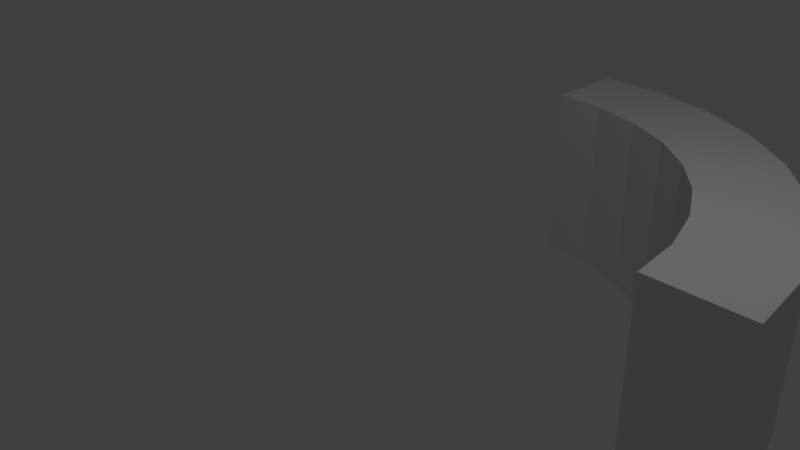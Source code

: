 # Source: obstacle.blend  (saved by Blender 2.68.0; exported with 4.5.12 LTS)
import bpy
from mathutils import Matrix  # noqa: F401  (used for matrix-valued properties, if any)

bpy.ops.wm.read_factory_settings(use_empty=True)
scene = bpy.context.scene
scene.name = 'Scene'

# ---- collections
col_collection_1 = bpy.data.collections.new('Collection 1'); scene.collection.children.link(col_collection_1)

# ---- world
world_world = bpy.data.worlds.new('World'); scene.world = world_world
world_world.color = (0.05088, 0.05088, 0.05088)
world_world.use_sun_shadow = False
world_world.sun_shadow_jitter_overblur = 0.0
world_world.cycles.sampling_method = 'MANUAL'
world_world.cycles.sample_map_resolution = 256

# ---- cameras
cam_camera = bpy.data.cameras.new('Camera')
cam_camera.clip_end = 100.0
cam_camera.lens = 35.0
cam_camera.sensor_width = 32.0
cam_camera.sensor_height = 18.0
cam_camera.ortho_scale = 7.314
cam_camera.dof.focus_distance = 0.0
cam_camera.dof.aperture_fstop = 128.0

# ---- lights
light_lamp = bpy.data.lights.new('Lamp', 'POINT')
light_lamp.transmission_factor = 0.0
light_lamp.cutoff_distance = 30.0
light_lamp.energy = 100.0
light_lamp.shadow_buffer_clip_start = 1.001
light_lamp.shadow_soft_size = 0.1
light_lamp.shadow_maximum_resolution = 0.006
light_lamp.use_absolute_resolution = True
light_lamp.cycles.use_multiple_importance_sampling = False

# ---- meshes
me_cylinder = bpy.data.meshes.new('Cylinder')
me_cylinder.from_pydata([(0.1469, -0.2521, -0.7386), (0.1469, 0.2519, -0.7387), (0.288, -0.2521, -0.6958), (0.288, 0.2519, -0.6959), (0.4181, -0.2521, -0.6263), (0.4181, 0.2519, -0.6263), (0.5321, -0.2521, -0.5327), (0.5321, 0.2519, -0.5328), (0.6256, -0.2521, -0.4187), (0.6256, 0.2519, -0.4188), (0.6951, -0.2521, -0.2887), (0.6951, 0.2519, -0.2887), (0.738, -0.2521, -0.1475), (0.738, 0.2519, -0.1476), (0.7524, -0.2521, -0.0007619), (0.7524, 0.2519, -0.0007899), (1.0, 0.2498, -0.0007031), (1.0, -0.25, -0.0006871), (0.9808, 0.2498, -0.1958), (0.9808, -0.25, -0.1958), (0.9239, 0.2498, -0.3834), (0.9239, -0.25, -0.3834), (0.8315, 0.2498, -0.5563), (0.8315, -0.25, -0.5563), (0.7071, 0.2498, -0.7078), (0.7071, -0.2501, -0.7078), (0.5556, 0.2498, -0.8322), (0.5556, -0.2501, -0.8322), (0.3827, 0.2498, -0.9246), (0.3827, -0.2501, -0.9246), (0.1951, 0.2498, -0.9815), (0.1951, -0.2501, -0.9815), (-3.699e-07, 0.2498, -1.001), (8.818e-07, -0.2501, -1.001), (8.118e-05, -0.2521, -0.7531), (8.023e-05, 0.2519, -0.7531)], [], [(1, 35, 34, 0), (3, 1, 0, 2), (5, 3, 2, 4), (7, 5, 4, 6), (9, 7, 6, 8), (11, 9, 8, 10), (13, 11, 10, 12), (15, 13, 12, 14), (16, 17, 19, 18), (18, 19, 21, 20), (20, 21, 23, 22), (22, 23, 25, 24), (24, 25, 27, 26), (26, 27, 29, 28), (28, 29, 31, 30), (30, 31, 33, 32), (23, 8, 6, 25), (27, 4, 2, 29), (31, 0, 34, 33), (20, 11, 13, 18), (24, 7, 9, 22), (28, 3, 5, 26), (32, 35, 1, 30), (17, 14, 12, 19), (21, 10, 8, 23), (25, 6, 4, 27), (29, 2, 0, 31), (18, 13, 15, 16), (22, 9, 11, 20), (26, 5, 7, 24), (33, 34, 35, 32), (30, 1, 3, 28), (16, 15, 14, 17), (19, 12, 10, 21)])
_uv = me_cylinder.uv_layers.new(name='UVMap')
_uv.uv.foreach_set('vector', [0.3009, 0.7641, 0.3009, 0.8521, 1.258e-05, 0.8521, 1.246e-05, 0.7641, 0.3009, 0.676, 0.3009, 0.7641, 1.246e-05, 0.7641, 1.144e-05, 0.676, 0.3009, 0.588, 0.3009, 0.676, 1.144e-05, 0.676, 9.775e-06, 0.588, 0.3009, 0.5, 0.3009, 0.588, 9.775e-06, 0.588, 7.391e-06, 0.5, 0.3009, 0.4119, 0.3009, 0.5, 7.391e-06, 0.5, 4.411e-06, 0.4119, 0.3009, 0.3239, 0.3009, 0.4119, 4.411e-06, 0.4119, 1.013e-06, 0.3239, 0.3009, 0.2358, 0.3009, 0.3239, 1.013e-06, 0.3239, -2.742e-06, 0.2358, 0.3009, 0.1478, 0.3009, 0.2358, -2.742e-06, 0.2358, -6.676e-06, 0.1478, 0.3045, 0.3245, 0.5614, 0.3252, 0.5613, 0.3727, 0.3043, 0.372, 0.3043, 0.372, 0.5613, 0.3727, 0.5611, 0.4367, 0.3041, 0.4359, 0.3041, 0.4359, 0.5611, 0.4367, 0.5609, 0.5146, 0.3039, 0.5138, 0.3039, 0.5138, 0.5609, 0.5146, 0.5606, 0.6034, 0.3036, 0.6027, 0.3036, 0.6027, 0.5606, 0.6034, 0.5603, 0.6999, 0.3034, 0.6991, 0.3034, 0.6991, 0.5603, 0.6999, 0.56, 0.8002, 0.3031, 0.7994, 0.3031, 0.7994, 0.56, 0.8002, 0.5597, 0.9005, 0.3028, 0.8997, 0.3028, 0.8997, 0.5597, 0.9005, 0.5594, 0.9969, 0.3025, 0.9961, 0.7676, 0.5361, 0.8924, 0.561, 0.885, 0.6364, 0.7577, 0.6364, 0.7676, 0.7367, 0.8924, 0.7119, 0.9144, 0.7844, 0.7969, 0.8332, 0.8444, 0.922, 0.9502, 0.8513, 0.9983, 0.9099, 0.9083, 0.9999, 0.6082, 0.8316, 0.7258, 0.7829, 0.7615, 0.8498, 0.6557, 0.9205, 0.5691, 0.6349, 0.6963, 0.6349, 0.7038, 0.7104, 0.5789, 0.7352, 0.6082, 0.4382, 0.7258, 0.4869, 0.7038, 0.5595, 0.5789, 0.5346, 0.7196, 0.2714, 0.8096, 0.3614, 0.7615, 0.42, 0.6557, 0.3493, 0.9083, 0.2729, 0.9983, 0.3629, 0.9502, 0.4216, 0.8444, 0.3508, 0.7969, 0.4397, 0.9144, 0.4884, 0.8924, 0.561, 0.7676, 0.5361, 0.7577, 0.6364, 0.885, 0.6364, 0.8924, 0.7119, 0.7676, 0.7367, 0.7969, 0.8332, 0.9144, 0.7844, 0.9502, 0.8513, 0.8444, 0.922, 0.6557, 0.9205, 0.7615, 0.8498, 0.8096, 0.9084, 0.7196, 0.9984, 0.5789, 0.7352, 0.7038, 0.7104, 0.7258, 0.7829, 0.6082, 0.8316, 0.5789, 0.5346, 0.7038, 0.5595, 0.6963, 0.6349, 0.5691, 0.6349, 0.001263, 0.9999, 1.258e-05, 0.8521, 0.3009, 0.8521, 0.2996, 0.9999, 0.6557, 0.3493, 0.7615, 0.42, 0.7258, 0.4869, 0.6082, 0.4382, 0.2996, 7.749e-06, 0.3009, 0.1478, -6.676e-06, 0.1478, 0.001246, 9.418e-06, 0.8444, 0.3508, 0.9502, 0.4216, 0.9144, 0.4884, 0.7969, 0.4397])
me_cylinder.use_remesh_preserve_volume = False
me_cylinder.use_remesh_preserve_attributes = False
me_cylinder.use_mirror_vertex_groups = False
me_cylinder.update()

# ---- objects
ob_cylinder = bpy.data.objects.new('Cylinder', me_cylinder)
ob_lamp = bpy.data.objects.new('Lamp', light_lamp)
ob_camera = bpy.data.objects.new('Camera', cam_camera)

# ---- transforms, parenting, visibility, modifiers, constraints
ob_cylinder.location = (0.0, 0.0, 0.0)
ob_cylinder.rotation_euler = (1.571, 0.0, 0.0)
ob_cylinder.scale = (5.0, 5.0, 5.0)
ob_cylinder.lineart.crease_threshold = 0.0
ob_lamp.location = (4.076, 1.005, 5.904)
ob_lamp.rotation_euler = (0.6503, 0.05522, 1.866)
ob_lamp.lock_rotations_4d = False
ob_lamp.empty_display_type = 'ARROWS'
ob_lamp.color = (0.0, 0.0, 0.0, 0.0)
ob_lamp.lineart.crease_threshold = 0.0
ob_camera.location = (7.481, -6.508, 5.344)
ob_camera.rotation_euler = (1.109, 0.01082, 0.8149)
ob_camera.lock_rotations_4d = False
ob_camera.empty_display_type = 'ARROWS'
ob_camera.color = (0.0, 0.0, 0.0, 0.0)
ob_camera.display_type = 'WIRE'
ob_camera.lineart.crease_threshold = 0.0

# ---- collection membership
col_collection_1.objects.link(ob_cylinder)
col_collection_1.objects.link(ob_lamp)
col_collection_1.objects.link(ob_camera)

# ---- scene / render settings (as saved in the file)
scene.camera = ob_camera
scene.frame_start = 1; scene.frame_end = 250; scene.frame_set(1)
scene.render.engine = 'BLENDER_EEVEE_NEXT'
scene.render.image_settings.color_mode = 'RGB'
scene.render.image_settings.compression = 90
scene.render.resolution_percentage = 50
scene.render.dither_intensity = 0.0
scene.cycles.use_denoising = False
scene.cycles.samples = 10
scene.cycles.sampling_pattern = 'TABULATED_SOBOL'
scene.cycles.light_sampling_threshold = 0.0
scene.cycles.use_adaptive_sampling = False
scene.cycles.use_light_tree = False
scene.cycles.blur_glossy = 0.0
scene.cycles.volume_bounces = 1
scene.cycles.pixel_filter_type = 'GAUSSIAN'
scene.cycles.sample_clamp_indirect = 0.0
scene.view_settings.view_transform = 'Standard'
bpy.context.view_layer.update()
